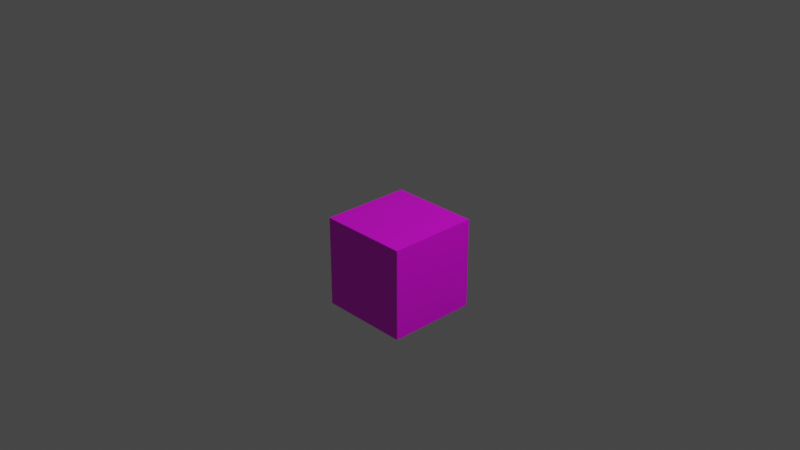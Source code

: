 # Source: Grass.blend  (saved by Blender 2.93.20; exported with 4.5.12 LTS)
import bpy
from mathutils import Matrix  # noqa: F401  (used for matrix-valued properties, if any)

bpy.ops.wm.read_factory_settings(use_empty=True)
scene = bpy.context.scene
scene.name = 'Scene'

# ---- collections
col_collection = bpy.data.collections.new('Collection'); scene.collection.children.link(col_collection)

# ---- images (referenced by path relative to the original .blend; pixels are not part of the script)
import os
ASSET_DIR = os.environ.get("B2B_ASSET_DIR", "")  # directory of the original .blend (textures are referenced by path, not embedded)
HERE = os.path.dirname(os.path.abspath(__file__))  # packed textures are extracted next to this script under _unpacked/

def load_image(name, relpath, width, height, colorspace="sRGB"):
    """Load a texture the original file referenced (path relative to the .blend, or extracted next to this script)."""
    p = next((c for c in (os.path.join(HERE, relpath), os.path.join(ASSET_DIR, relpath)) if relpath and os.path.exists(c)), "")
    if p:
        img = bpy.data.images.load(p, check_existing=True)
        img.name = name
    else:  # same state as the original file: an image datablock whose file is absent (Cycles renders it pink)
        img = bpy.data.images.new(name, width, height)
        img.source = "FILE"
        img.filepath = "//" + (relpath or name)
    img.colorspace_settings.name = colorspace
    return img
img_palette_psd = load_image('Palette.psd', 'Palette.psd', 1024, 1024, 'sRGB')

# ---- materials (node trees are filled in below, after node groups)
mat_palette = bpy.data.materials.new('Palette')
mat_palette.alpha_threshold = 0.0
mat_palette.use_transparent_shadow = False
mat_palette.line_color = (0.0, 0.0, 0.0, 1.0)

# ---- material node trees
mat_palette.use_nodes = True; mat_palette.node_tree.nodes.clear()
_N = mat_palette.node_tree.nodes; _L = mat_palette.node_tree.links
n0 = _N.new('ShaderNodeOutputMaterial'); n0.name = 'Material Output'; n0.location = (300, 300)
n1 = _N.new('ShaderNodeBsdfPrincipled'); n1.name = 'Principled BSDF'; n1.location = (10, 300)
n1.distribution = 'GGX'
n1.subsurface_method = 'BURLEY'
n1.inputs[2].default_value = 0.4
n1.inputs[3].default_value = 1.45
n1.inputs[27].default_value = (0.0, 0.0, 0.0, 1.0)
n1.inputs[28].default_value = 1.0
n2 = _N.new('ShaderNodeTexImage'); n2.name = 'Image Texture'; n2.location = (-154, 553)
n2.image = img_palette_psd
_L.new(n1.outputs[0], n0.inputs[0])
_L.new(n2.outputs[0], n1.inputs[0])
n0.is_active_output = True

# ---- world
world_world = bpy.data.worlds.new('World'); scene.world = world_world
world_world.use_nodes = True; world_world.node_tree.nodes.clear()
_N = world_world.node_tree.nodes; _L = world_world.node_tree.links
n0 = _N.new('ShaderNodeOutputWorld'); n0.name = 'World Output'; n0.location = (300, 300)
n1 = _N.new('ShaderNodeBackground'); n1.name = 'Background'; n1.location = (10, 300)
n1.inputs[0].default_value = (0.05088, 0.05088, 0.05088, 1.0)
_L.new(n1.outputs[0], n0.inputs[0])
n0.is_active_output = True
world_world.color = (0.05088, 0.05088, 0.05088)
world_world.use_sun_shadow = False
world_world.sun_shadow_jitter_overblur = 0.0

# ---- cameras
cam_camera = bpy.data.cameras.new('Camera')
cam_camera.clip_end = 100.0
cam_camera.ortho_scale = 7.314

# ---- lights
light_light = bpy.data.lights.new('Light', 'POINT')
light_light.transmission_factor = 0.0
light_light.energy = 1000.0
light_light.shadow_soft_size = 0.1
light_light.shadow_maximum_resolution = 0.006
light_light.use_absolute_resolution = True

# ---- meshes
me_cube = bpy.data.meshes.new('Cube')
me_cube.from_pydata([(0.5, 0.5, 0.0), (0.5, 0.5, -1.0), (0.5, -0.5, 0.0), (0.5, -0.5, -1.0), (-0.5, 0.5, 0.0), (-0.5, 0.5, -1.0), (-0.5, -0.5, 0.0), (-0.5, -0.5, -1.0), (0.5, 0.5, -0.1275), (-0.5, 0.5, -0.131), (0.5, -0.5, -0.1341), (-0.5, -0.5, -0.08734), (0.5, -0.4483, -0.1079), (0.5, -0.3682, -0.1608), (0.5, -0.3221, -0.1142), (0.5, -0.2507, -0.08999), (0.5, -0.1312, -0.1834), (0.5, -0.1118, -0.121), (0.5, -0.03777, -0.1782), (0.5, -0.01442, -0.1034), (0.5, 0.07304, -0.1709), (0.5, 0.1718, -0.09804), (0.5, 0.2692, -0.1313), (0.5, 0.3301, -0.08959), (0.5, 0.3896, -0.1525), (0.5, 0.4558, -0.107), (-0.3975, -0.5, -0.1789), (-0.3123, -0.5, -0.1163), (-0.2125, -0.5, -0.09154), (-0.1366, -0.5, -0.14), (-0.09198, -0.5, -0.2091), (0.04543, -0.5, -0.135), (0.1173, -0.5, -0.1037), (0.1814, -0.5, -0.1681), (0.2188, -0.5, -0.1002), (0.283, -0.5, -0.1502), (0.3832, -0.5, -0.0974), (0.4571, -0.5, -0.1948), (0.3746, 0.5, -0.178), (0.3014, 0.5, -0.1182), (0.2346, 0.5, -0.1629), (0.126, 0.5, -0.1177), (0.06686, 0.5, -0.1641), (-0.03869, 0.5, -0.1135), (-0.08487, 0.5, -0.1614), (-0.1786, 0.5, -0.1016), (-0.2672, 0.5, -0.1873), (-0.2861, 0.5, -0.1182), (-0.3591, 0.5, -0.0907), (-0.4139, 0.5, -0.1565), (-0.5, 0.4056, -0.1595), (-0.5, 0.35, -0.1085), (-0.5, 0.259, -0.1671), (-0.5, 0.182, -0.1128), (-0.5, 0.1309, -0.1622), (-0.5, 0.06724, -0.1038), (-0.5, -0.0002841, -0.1745), (-0.5, -0.1017, -0.09775), (-0.5, -0.146, -0.1387), (-0.5, -0.2033, -0.09681), (-0.5, -0.2859, -0.1774), (-0.5, -0.3457, -0.08992), (-0.5, -0.417, -0.1776)], [], [(0, 4, 6, 2), (3, 10, 37, 36, 35, 34, 33, 32, 31, 30, 29, 28, 27, 26, 11, 7), (7, 11, 62, 61, 60, 59, 58, 57, 56, 55, 54, 53, 52, 51, 50, 9, 5), (5, 1, 3, 7), (1, 8, 25, 24, 23, 22, 21, 20, 19, 18, 17, 16, 15, 14, 13, 12, 10, 3), (5, 9, 49, 48, 47, 46, 45, 44, 43, 42, 41, 40, 39, 38, 8, 1), (10, 12, 13, 14, 15, 16, 17, 18, 19, 20, 21, 22, 23, 24, 25, 8, 0, 2), (11, 26, 27, 28, 29, 30, 31, 32, 33, 34, 35, 36, 37, 10, 2, 6), (8, 38, 39, 40, 41, 42, 43, 44, 45, 46, 47, 48, 49, 9, 4, 0), (9, 50, 51, 52, 53, 54, 55, 56, 57, 58, 59, 60, 61, 62, 11, 6, 4)])
_uv = me_cube.uv_layers.new(name='UVMap')
_uv.uv.foreach_set('vector', [0.001943, 0.9943, 0.0057, 0.9943, 0.0057, 0.9981, 0.001943, 0.9981, 0.01175, 0.8021, 0.01175, 0.9128, 0.01172, 0.905, 0.01168, 0.9175, 0.01162, 0.9107, 0.01158, 0.9171, 0.01156, 0.9084, 0.01152, 0.9166, 0.01148, 0.9126, 0.0114, 0.9032, 0.01137, 0.912, 0.01133, 0.9182, 0.01127, 0.915, 0.01122, 0.907, 0.01116, 0.9187, 0.01116, 0.8021, 0.01353, 0.8021, 0.01353, 0.9187, 0.01348, 0.9072, 0.01344, 0.9184, 0.0134, 0.9072, 0.01335, 0.9175, 0.01332, 0.9122, 0.01329, 0.9174, 0.01323, 0.9076, 0.01319, 0.9166, 0.01315, 0.9092, 0.01312, 0.9155, 0.01308, 0.9086, 0.01302, 0.916, 0.01299, 0.9095, 0.01293, 0.9132, 0.01293, 0.8021, 0.03019, 0.9933, 0.03019, 0.999, 0.02449, 0.999, 0.02449, 0.9933, 0.01234, 0.8021, 0.01234, 0.9136, 0.01232, 0.9162, 0.01228, 0.9104, 0.01224, 0.9184, 0.01221, 0.9131, 0.01215, 0.9174, 0.01209, 0.9081, 0.01204, 0.9167, 0.01202, 0.9071, 0.01198, 0.9144, 0.01197, 0.9065, 0.0119, 0.9184, 0.01186, 0.9153, 0.01183, 0.9093, 0.01178, 0.9161, 0.01175, 0.9128, 0.01175, 0.8021, 0.01293, 0.8021, 0.01293, 0.9132, 0.01288, 0.9099, 0.01285, 0.9183, 0.01281, 0.9148, 0.0128, 0.906, 0.01274, 0.9169, 0.01269, 0.9093, 0.01266, 0.9154, 0.0126, 0.9089, 0.01256, 0.9149, 0.0125, 0.9091, 0.01246, 0.9148, 0.01242, 0.9072, 0.01234, 0.9136, 0.01234, 0.8021, 0.003968, 0.844, 0.003983, 0.8588, 0.004006, 0.8289, 0.004019, 0.8553, 0.004039, 0.869, 0.004073, 0.8161, 0.004079, 0.8514, 0.0041, 0.819, 0.004106, 0.8614, 0.004131, 0.8232, 0.004159, 0.8644, 0.004187, 0.8456, 0.004204, 0.8692, 0.004221, 0.8336, 0.00424, 0.8593, 0.004252, 0.8477, 0.004252, 0.9199, 0.003968, 0.9199, 0.003684, 0.8705, 0.003713, 0.8186, 0.003738, 0.854, 0.003766, 0.8681, 0.003788, 0.8406, 0.0038, 0.8015, 0.003839, 0.8435, 0.00386, 0.8612, 0.003878, 0.8248, 0.003889, 0.8632, 0.003907, 0.8349, 0.003935, 0.8648, 0.003956, 0.8096, 0.003968, 0.844, 0.003968, 0.9199, 0.003684, 0.9199, 0.004252, 0.8477, 0.004288, 0.8191, 0.004309, 0.853, 0.004328, 0.8277, 0.004359, 0.8533, 0.004375, 0.827, 0.004405, 0.8557, 0.004418, 0.8285, 0.004445, 0.8624, 0.00447, 0.8139, 0.004476, 0.853, 0.004496, 0.8686, 0.004512, 0.8313, 0.004536, 0.8458, 0.004536, 0.9199, 0.004252, 0.9199, 0.004536, 0.8458, 0.004563, 0.8296, 0.004579, 0.8585, 0.004605, 0.8253, 0.004627, 0.856, 0.004641, 0.8281, 0.004659, 0.8611, 0.004678, 0.8211, 0.004707, 0.8646, 0.00472, 0.8414, 0.004736, 0.8651, 0.00476, 0.8195, 0.004777, 0.869, 0.004797, 0.8193, 0.00482, 0.8705, 0.00482, 0.9199, 0.004536, 0.9199])
me_cube.materials.append(mat_palette)
me_cube.use_remesh_preserve_volume = False
me_cube.use_remesh_preserve_attributes = False
me_cube.use_mirror_vertex_groups = False
me_cube.update()

# ---- objects
ob_cube = bpy.data.objects.new('Cube', me_cube)
ob_light = bpy.data.objects.new('Light', light_light)
ob_camera = bpy.data.objects.new('Camera', cam_camera)

# ---- transforms, parenting, visibility, modifiers, constraints
ob_cube.location = (0.0, 0.0, 0.0)
ob_cube.lock_rotations_4d = False
ob_cube.empty_display_type = 'ARROWS'
ob_cube.lineart.crease_threshold = 0.0
ob_light.location = (4.076, 1.005, 5.904)
ob_light.rotation_euler = (0.6503, 0.05522, 1.866)
ob_light.lock_rotations_4d = False
ob_light.empty_display_type = 'ARROWS'
ob_light.color = (0.0, 0.0, 0.0, 0.0)
ob_light.lineart.crease_threshold = 0.0
ob_camera.location = (7.359, -6.926, 4.958)
ob_camera.rotation_euler = (1.109, 0.0, 0.8149)
ob_camera.lock_rotations_4d = False
ob_camera.empty_display_type = 'ARROWS'
ob_camera.color = (0.0, 0.0, 0.0, 0.0)
ob_camera.display_type = 'WIRE'
ob_camera.lineart.crease_threshold = 0.0

# ---- collection membership
col_collection.objects.link(ob_cube)
col_collection.objects.link(ob_light)
col_collection.objects.link(ob_camera)

# ---- scene / render settings (as saved in the file)
scene.camera = ob_camera
scene.frame_start = 1; scene.frame_end = 250; scene.frame_set(204)
scene.render.engine = 'BLENDER_EEVEE_NEXT'
scene.cycles.use_denoising = False
scene.cycles.samples = 128
scene.cycles.sampling_pattern = 'TABULATED_SOBOL'
scene.cycles.use_adaptive_sampling = False
scene.cycles.use_light_tree = False
scene.view_settings.view_transform = 'Filmic'
bpy.context.view_layer.update()
